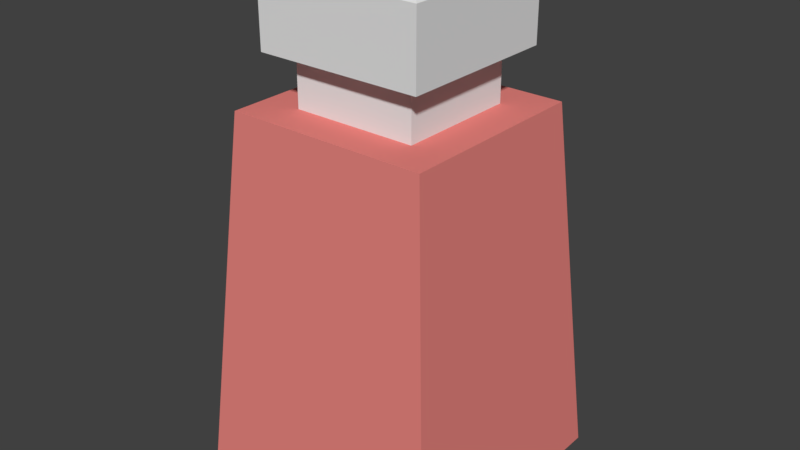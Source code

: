 # Source: Hp_potion_Small.blend  (saved by Blender 2.79.0; exported with 4.5.12 LTS)
import bpy
from mathutils import Matrix  # noqa: F401  (used for matrix-valued properties, if any)

bpy.ops.wm.read_factory_settings(use_empty=True)
scene = bpy.context.scene
scene.name = 'Scene'

# ---- collections
col_collection_1 = bpy.data.collections.new('Collection 1'); scene.collection.children.link(col_collection_1)

# ---- materials (node trees are filled in below, after node groups)
mat_white = bpy.data.materials.new('white')
mat_white.alpha_threshold = 0.0
mat_white.use_transparent_shadow = False
mat_white.roughness = 0.5
mat_white.specular_intensity = 0.0
mat_white.line_color = (0.0, 0.0, 0.0, 1.0)
mat_red = bpy.data.materials.new('Red')
mat_red.alpha_threshold = 0.0
mat_red.use_transparent_shadow = False
mat_red.diffuse_color = (0.8, 0.2309, 0.2092, 1.0)
mat_red.roughness = 0.5
mat_red.specular_intensity = 1.0
mat_red.line_color = (0.0, 0.0, 0.0, 1.0)

# ---- material node trees

# ---- world
world_red = bpy.data.worlds.new('Red'); scene.world = world_red
world_red.color = (0.05088, 0.05088, 0.05088)
world_red.use_sun_shadow = False
world_red.sun_shadow_jitter_overblur = 0.0
world_red.cycles.sampling_method = 'MANUAL'

# ---- meshes
me_x = bpy.data.meshes.new('큐브')
me_x.from_pydata([(-0.05817, 0.1668, 0.05652), (-0.05817, 0.2296, 0.05652), (-0.05817, 0.1668, -0.05682), (-0.05817, 0.2296, -0.05682), (0.05817, 0.1668, 0.05652), (0.05817, 0.2296, 0.05652), (0.05817, 0.1668, -0.05682), (0.05817, 0.2296, -0.05682), (-0.05817, 0.3003, 0.05652), (-0.05817, 0.3003, -0.05682), (0.05817, 0.3003, -0.05682), (0.05817, 0.3003, 0.05652), (-0.07753, 0.2213, 0.07539), (-0.07753, 0.2213, -0.07568), (0.07753, 0.2213, -0.07568), (0.07753, 0.2213, 0.07539), (-0.07753, 0.2877, 0.07539), (-0.07753, 0.2877, -0.07568), (0.07753, 0.2877, -0.07568), (0.07753, 0.2877, 0.07539), (0.1222, -0.1687, -0.1191), (0.1222, -0.1687, 0.1189), (-0.1222, -0.1687, 0.1189), (-0.1222, -0.1687, -0.1191), (0.09442, 0.1731, -0.09213), (0.09442, 0.1731, 0.09183), (-0.09442, 0.1731, 0.09183), (-0.09442, 0.1731, -0.09213)], [], [(0, 1, 3, 2), (2, 3, 7, 6), (6, 7, 5, 4), (4, 5, 1, 0), (2, 6, 4, 0), (3, 1, 12, 13), (10, 9, 8, 11), (9, 10, 18, 17), (11, 8, 16, 19), (5, 7, 14, 15), (15, 14, 18, 19), (13, 12, 16, 17), (12, 15, 19, 16), (14, 13, 17, 18), (1, 5, 15, 12), (7, 3, 13, 14), (10, 11, 19, 18), (8, 9, 17, 16), (20, 21, 22, 23), (24, 27, 26, 25), (20, 24, 25, 21), (21, 25, 26, 22), (22, 26, 27, 23), (24, 20, 23, 27)])
me_x.polygons.foreach_set('material_index', [0, 0, 0, 0, 0, 0, 0, 0, 0, 0, 0, 0, 0, 0, 0, 0, 0, 0, 1, 1, 1, 1, 1, 1])
me_x.materials.append(mat_white)
me_x.materials.append(mat_red)
me_x.use_remesh_preserve_volume = False
me_x.use_remesh_preserve_attributes = False
me_x.use_mirror_vertex_groups = False
me_x.update()
arm_002 = bpy.data.armatures.new('아마튜어.002')  # bones are not reproduced

# ---- objects
ob_x = bpy.data.objects.new('아마튜어', arm_002)
ob_hp_potion_small = bpy.data.objects.new('Hp_potion_small', me_x)

# ---- transforms, parenting, visibility, modifiers, constraints
ob_x.location = (0.0, 0.0, 0.0)
ob_x.scale = (0.9998, 0.9998, 0.9998)
ob_x.lineart.crease_threshold = 0.0
ob_hp_potion_small.parent = ob_x
ob_hp_potion_small.matrix_parent_inverse = Matrix(((3.053, 0.0, 0.0, 0.0), (0.0, 3.053, 0.0, 0.0), (0.0, 0.0, 3.053, 0.0), (0.0, 0.0, 0.0, 1.0)))
ob_hp_potion_small.location = (-1.415e-25, 1.393e-16, -0.05345)
ob_hp_potion_small.rotation_euler = (-4.712, 2.22e-16, 2.22e-16)
ob_hp_potion_small.scale = (0.9999, 0.9999, 0.9999)
ob_hp_potion_small.lineart.crease_threshold = 0.0
_vg = ob_hp_potion_small.vertex_groups.new(name='그룹')
_vg = ob_hp_potion_small.vertex_groups.new(name='Bone')
_vg.add([0, 1, 2, 3, 4, 5, 6, 7, 8, 9, 10, 11, 12, 13, 14, 15, 16, 17, 18, 19, 20, 21, 22, 23, 24, 25, 26, 27], 1.0, 'REPLACE')
_m = ob_hp_potion_small.modifiers.new('아마튜어', 'ARMATURE')
_m.object = ob_x

# ---- collection membership
col_collection_1.objects.link(ob_x)
col_collection_1.objects.link(ob_hp_potion_small)

# ---- scene / render settings (as saved in the file)
scene.frame_start = 1; scene.frame_end = 250; scene.frame_set(0)
scene.render.engine = 'BLENDER_EEVEE_NEXT'
scene.render.resolution_percentage = 50
scene.render.dither_intensity = 0.0
scene.cycles.use_denoising = False
scene.cycles.samples = 128
scene.cycles.sampling_pattern = 'TABULATED_SOBOL'
scene.cycles.use_adaptive_sampling = False
scene.cycles.use_light_tree = False
scene.cycles.blur_glossy = 0.0
scene.cycles.sample_clamp_indirect = 0.0
scene.view_settings.view_transform = 'Standard'
bpy.context.view_layer.update()

# ---- added for rendering (the .blend has no active camera and no usable light): camera, sun
cam_auto = bpy.data.cameras.new('AutoCamera')
cam_auto.lens = 50.0
cam_auto.sensor_width = 36.0
cam_auto.clip_end = 1000.0
ob_auto_camera = bpy.data.objects.new('AutoCamera', cam_auto)
scene.collection.objects.link(ob_auto_camera)
ob_auto_camera.location = (1.63749, -1.96454, 1.34778)
ob_auto_camera.rotation_euler = (1.09748, -7.21219e-08, 0.694738)
scene.camera = ob_auto_camera
light_auto_sun = bpy.data.lights.new('AutoSun', 'SUN')
light_auto_sun.energy = 3.0
light_auto_sun.angle = 0.0523599
ob_auto_sun = bpy.data.objects.new('AutoSun', light_auto_sun)
scene.collection.objects.link(ob_auto_sun)
ob_auto_sun.rotation_euler = (0.872665, 0.174533, 0.523599)
bpy.context.view_layer.update()
